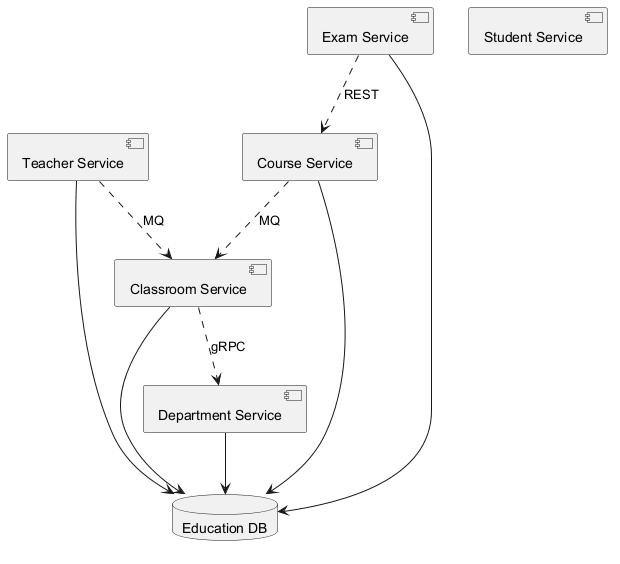

The diagram above was rendered by PlantUML. Its source (embedded in the PNG):
@startuml
skinparam backgroundColor #FFFFFF
skinparam classBackgroundColor #E8F4FA
skinparam classBorderColor #2C7DA0
component "Teacher Service" as C_TeacherService
component "Department Service" as C_DepartmentService
component "Course Service" as C_CourseService
component "Student Service" as C_StudentService
component "Classroom Service" as C_ClassroomService
component "Exam Service" as C_ExamService
database "Education DB" as DB_education
C_TeacherService --> DB_education
C_DepartmentService --> DB_education
C_CourseService --> DB_education
C_ClassroomService --> DB_education
C_ExamService --> DB_education
C_TeacherService ..> C_ClassroomService : MQ
C_ExamService ..> C_CourseService : REST
C_CourseService ..> C_ClassroomService : MQ
C_ClassroomService ..> C_DepartmentService : gRPC
@enduml